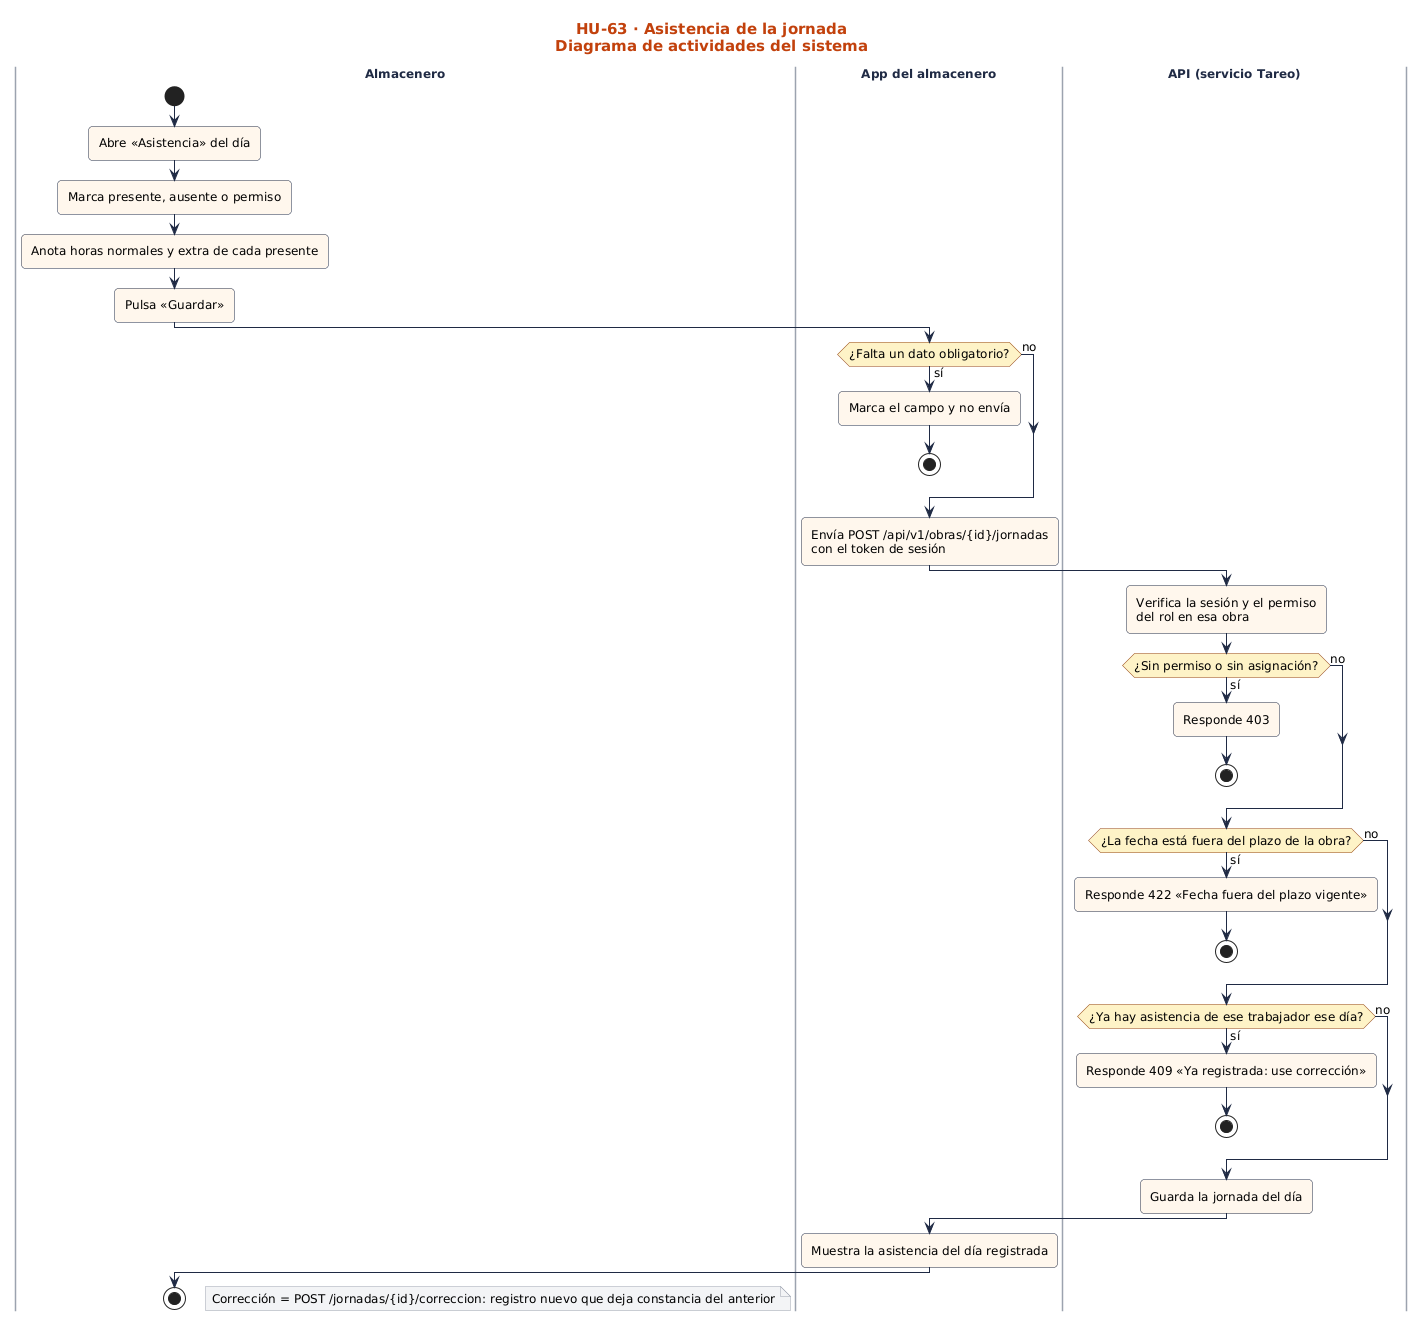

The diagram above was rendered by PlantUML. Its source (embedded in the PNG):
@startuml
!include ../../estilo.iuml
title HU-63 · Asistencia de la jornada\nDiagrama de actividades del sistema
|Almacenero|
start
:Abre «Asistencia» del día;
:Marca presente, ausente o permiso;
:Anota horas normales y extra de cada presente;
:Pulsa «Guardar»;
|App del almacenero|
if (¿Falta un dato obligatorio?) then (sí)
:Marca el campo y no envía;
stop
else (no)
endif
:Envía POST /api/v1/obras/{id}/jornadas\ncon el token de sesión;
|API (servicio Tareo)|
:Verifica la sesión y el permiso\ndel rol en esa obra;
if (¿Sin permiso o sin asignación?) then (sí)
:Responde 403;
stop
else (no)
endif
if (¿La fecha está fuera del plazo de la obra?) then (sí)
:Responde 422 «Fecha fuera del plazo vigente»;
stop
else (no)
endif
if (¿Ya hay asistencia de ese trabajador ese día?) then (sí)
:Responde 409 «Ya registrada: use corrección»;
stop
else (no)
endif
:Guarda la jornada del día;
|App del almacenero|
:Muestra la asistencia del día registrada;
|Almacenero|
stop
floating note right: Corrección = POST /jornadas/{id}/correccion: registro nuevo que deja constancia del anterior
@enduml